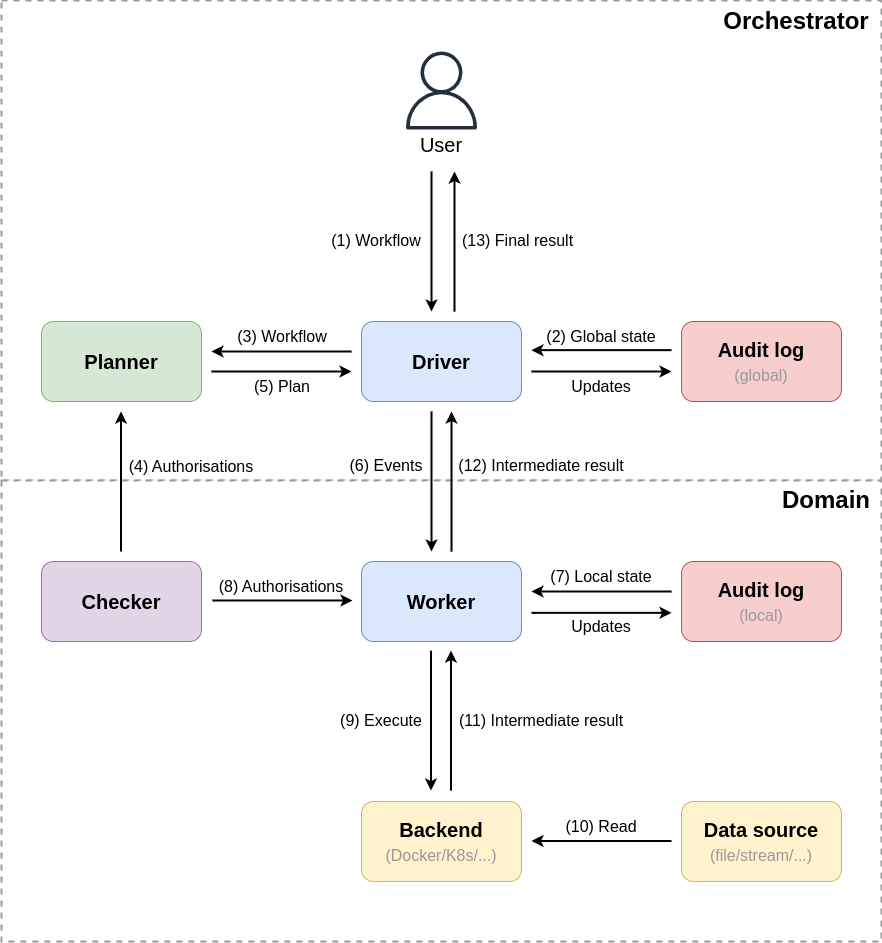

The diagram above was exported from draw.io. Its source (the exported page's mxGraphModel, read from the mxfile embedded in the PNG):
<mxGraphModel dx="1247" dy="1198" grid="1" gridSize="10" guides="1" tooltips="1" connect="1" arrows="1" fold="1" page="1" pageScale="1" pageWidth="827" pageHeight="1169" math="0" shadow="0">
  <root>
    <mxCell id="0" />
    <mxCell id="1" parent="0" />
    <mxCell id="1JVG36n5Yg1SxpWA1LbF-1" value="" style="rounded=0;whiteSpace=wrap;html=1;fillColor=default;dashed=1;strokeWidth=2;strokeColor=#999999;" vertex="1" parent="1">
      <mxGeometry x="960" y="119.1" width="880" height="480" as="geometry" />
    </mxCell>
    <mxCell id="1JVG36n5Yg1SxpWA1LbF-20" value="" style="rounded=0;whiteSpace=wrap;html=1;fillColor=default;dashed=1;strokeWidth=2;strokeColor=#999999;" vertex="1" parent="1">
      <mxGeometry x="960" y="599.1" width="880" height="460.9" as="geometry" />
    </mxCell>
    <mxCell id="1JVG36n5Yg1SxpWA1LbF-2" value="Driver" style="rounded=1;whiteSpace=wrap;html=1;fillColor=#dae8fc;strokeColor=#6c8ebf;fontSize=20;fontStyle=1" vertex="1" parent="1">
      <mxGeometry x="1320" y="440" width="160" height="80" as="geometry" />
    </mxCell>
    <mxCell id="1JVG36n5Yg1SxpWA1LbF-3" value="Planner" style="rounded=1;whiteSpace=wrap;html=1;fillColor=#d5e8d4;strokeColor=#82b366;fontSize=20;fontStyle=1" vertex="1" parent="1">
      <mxGeometry x="1000" y="440" width="160" height="80" as="geometry" />
    </mxCell>
    <mxCell id="1JVG36n5Yg1SxpWA1LbF-4" value="Audit log&lt;br&gt;&lt;span style=&quot;font-weight: normal;&quot;&gt;&lt;font color=&quot;#999999&quot; style=&quot;font-size: 16px;&quot;&gt;(global)&lt;/font&gt;&lt;/span&gt;" style="rounded=1;whiteSpace=wrap;html=1;fillColor=#f8cecc;strokeColor=#b85450;fontSize=20;fontStyle=1" vertex="1" parent="1">
      <mxGeometry x="1640" y="440" width="160" height="80" as="geometry" />
    </mxCell>
    <mxCell id="1JVG36n5Yg1SxpWA1LbF-5" value="" style="sketch=0;outlineConnect=0;fontColor=#232F3E;gradientColor=none;fillColor=#232F3D;strokeColor=none;dashed=0;verticalLabelPosition=bottom;verticalAlign=top;align=center;html=1;fontSize=12;fontStyle=0;aspect=fixed;pointerEvents=1;shape=mxgraph.aws4.user;" vertex="1" parent="1">
      <mxGeometry x="1361" y="170" width="78" height="78" as="geometry" />
    </mxCell>
    <mxCell id="1JVG36n5Yg1SxpWA1LbF-6" value="User" style="text;html=1;strokeColor=none;fillColor=none;align=center;verticalAlign=middle;whiteSpace=wrap;rounded=0;fontSize=20;" vertex="1" parent="1">
      <mxGeometry x="1370" y="248" width="60" height="30" as="geometry" />
    </mxCell>
    <mxCell id="1JVG36n5Yg1SxpWA1LbF-7" value="" style="endArrow=classic;html=1;rounded=0;strokeWidth=2;startArrow=none;startFill=0;" edge="1" parent="1">
      <mxGeometry width="50" height="50" relative="1" as="geometry">
        <mxPoint x="1390" y="290" as="sourcePoint" />
        <mxPoint x="1390" y="430" as="targetPoint" />
      </mxGeometry>
    </mxCell>
    <mxCell id="1JVG36n5Yg1SxpWA1LbF-8" value="" style="endArrow=none;html=1;rounded=0;strokeWidth=2;endFill=0;startArrow=classic;startFill=1;" edge="1" parent="1">
      <mxGeometry width="50" height="50" relative="1" as="geometry">
        <mxPoint x="1490" y="468.65" as="sourcePoint" />
        <mxPoint x="1630" y="468.65" as="targetPoint" />
        <Array as="points" />
      </mxGeometry>
    </mxCell>
    <mxCell id="1JVG36n5Yg1SxpWA1LbF-9" value="" style="endArrow=classic;html=1;rounded=0;strokeWidth=2;startArrow=none;startFill=0;" edge="1" parent="1">
      <mxGeometry width="50" height="50" relative="1" as="geometry">
        <mxPoint x="1310" y="470" as="sourcePoint" />
        <mxPoint x="1170" y="470" as="targetPoint" />
        <Array as="points" />
      </mxGeometry>
    </mxCell>
    <mxCell id="1JVG36n5Yg1SxpWA1LbF-10" value="" style="endArrow=none;html=1;rounded=0;strokeWidth=2;startArrow=classic;startFill=1;endFill=0;" edge="1" parent="1">
      <mxGeometry width="50" height="50" relative="1" as="geometry">
        <mxPoint x="1413" y="290" as="sourcePoint" />
        <mxPoint x="1413" y="430" as="targetPoint" />
      </mxGeometry>
    </mxCell>
    <mxCell id="1JVG36n5Yg1SxpWA1LbF-11" value="" style="endArrow=none;html=1;rounded=0;strokeWidth=2;startArrow=classic;startFill=1;endFill=0;" edge="1" parent="1">
      <mxGeometry width="50" height="50" relative="1" as="geometry">
        <mxPoint x="1310" y="490" as="sourcePoint" />
        <mxPoint x="1170" y="490" as="targetPoint" />
        <Array as="points" />
      </mxGeometry>
    </mxCell>
    <mxCell id="1JVG36n5Yg1SxpWA1LbF-21" value="Worker" style="rounded=1;whiteSpace=wrap;html=1;fillColor=#dae8fc;strokeColor=#6c8ebf;fontSize=20;fontStyle=1" vertex="1" parent="1">
      <mxGeometry x="1320" y="680" width="160" height="80" as="geometry" />
    </mxCell>
    <mxCell id="1JVG36n5Yg1SxpWA1LbF-22" value="Audit log&lt;br&gt;&lt;span style=&quot;font-weight: normal;&quot;&gt;&lt;font color=&quot;#999999&quot; style=&quot;font-size: 16px;&quot;&gt;(local)&lt;/font&gt;&lt;/span&gt;" style="rounded=1;whiteSpace=wrap;html=1;fillColor=#f8cecc;strokeColor=#b85450;fontSize=20;fontStyle=1" vertex="1" parent="1">
      <mxGeometry x="1640" y="680" width="160" height="80" as="geometry" />
    </mxCell>
    <mxCell id="1JVG36n5Yg1SxpWA1LbF-23" value="Backend&lt;br&gt;&lt;span style=&quot;font-weight: normal;&quot;&gt;&lt;font color=&quot;#999999&quot; style=&quot;font-size: 16px;&quot;&gt;(Docker/K8s/...)&lt;/font&gt;&lt;/span&gt;" style="rounded=1;whiteSpace=wrap;html=1;fillColor=#fff2cc;strokeColor=#d6b656;fontSize=20;fontStyle=1" vertex="1" parent="1">
      <mxGeometry x="1320" y="920" width="160" height="80" as="geometry" />
    </mxCell>
    <mxCell id="1JVG36n5Yg1SxpWA1LbF-24" value="Checker" style="rounded=1;whiteSpace=wrap;html=1;fillColor=#e1d5e7;strokeColor=#9673a6;fontSize=20;fontStyle=1" vertex="1" parent="1">
      <mxGeometry x="1000" y="680" width="160" height="80" as="geometry" />
    </mxCell>
    <mxCell id="1JVG36n5Yg1SxpWA1LbF-26" value="" style="endArrow=classic;html=1;rounded=0;strokeWidth=2;startArrow=none;startFill=0;" edge="1" parent="1">
      <mxGeometry width="50" height="50" relative="1" as="geometry">
        <mxPoint x="1390" y="530" as="sourcePoint" />
        <mxPoint x="1390" y="670" as="targetPoint" />
      </mxGeometry>
    </mxCell>
    <mxCell id="1JVG36n5Yg1SxpWA1LbF-27" value="" style="endArrow=none;html=1;rounded=0;strokeWidth=2;startArrow=classic;startFill=1;endFill=0;" edge="1" parent="1">
      <mxGeometry width="50" height="50" relative="1" as="geometry">
        <mxPoint x="1410" y="530" as="sourcePoint" />
        <mxPoint x="1410" y="670" as="targetPoint" />
      </mxGeometry>
    </mxCell>
    <mxCell id="1JVG36n5Yg1SxpWA1LbF-28" value="" style="endArrow=classic;html=1;rounded=0;strokeWidth=2;startArrow=none;startFill=0;" edge="1" parent="1">
      <mxGeometry width="50" height="50" relative="1" as="geometry">
        <mxPoint x="1389.5" y="769.1" as="sourcePoint" />
        <mxPoint x="1389.5" y="909.1" as="targetPoint" />
      </mxGeometry>
    </mxCell>
    <mxCell id="1JVG36n5Yg1SxpWA1LbF-29" value="" style="endArrow=none;html=1;rounded=0;strokeWidth=2;startArrow=classic;startFill=1;endFill=0;" edge="1" parent="1">
      <mxGeometry width="50" height="50" relative="1" as="geometry">
        <mxPoint x="1409.5" y="769.1" as="sourcePoint" />
        <mxPoint x="1409.5" y="909.1" as="targetPoint" />
      </mxGeometry>
    </mxCell>
    <mxCell id="1JVG36n5Yg1SxpWA1LbF-30" value="" style="endArrow=none;html=1;rounded=0;strokeWidth=2;startArrow=classic;startFill=1;endFill=0;" edge="1" parent="1">
      <mxGeometry width="50" height="50" relative="1" as="geometry">
        <mxPoint x="1311" y="719" as="sourcePoint" />
        <mxPoint x="1171" y="719" as="targetPoint" />
        <Array as="points" />
      </mxGeometry>
    </mxCell>
    <mxCell id="1JVG36n5Yg1SxpWA1LbF-31" value="" style="endArrow=none;html=1;rounded=0;strokeWidth=2;startArrow=classic;startFill=1;endFill=0;" edge="1" parent="1">
      <mxGeometry width="50" height="50" relative="1" as="geometry">
        <mxPoint x="1079.5" y="530" as="sourcePoint" />
        <mxPoint x="1079.5" y="670" as="targetPoint" />
      </mxGeometry>
    </mxCell>
    <mxCell id="1JVG36n5Yg1SxpWA1LbF-32" value="" style="endArrow=none;html=1;rounded=0;strokeWidth=2;startArrow=classic;startFill=1;endFill=0;" edge="1" parent="1">
      <mxGeometry width="50" height="50" relative="1" as="geometry">
        <mxPoint x="1630" y="490" as="sourcePoint" />
        <mxPoint x="1490" y="490" as="targetPoint" />
        <Array as="points" />
      </mxGeometry>
    </mxCell>
    <mxCell id="1JVG36n5Yg1SxpWA1LbF-33" value="" style="endArrow=none;html=1;rounded=0;strokeWidth=2;endFill=0;startArrow=classic;startFill=1;" edge="1" parent="1">
      <mxGeometry width="50" height="50" relative="1" as="geometry">
        <mxPoint x="1490" y="710" as="sourcePoint" />
        <mxPoint x="1630" y="710" as="targetPoint" />
        <Array as="points" />
      </mxGeometry>
    </mxCell>
    <mxCell id="1JVG36n5Yg1SxpWA1LbF-34" value="" style="endArrow=none;html=1;rounded=0;strokeWidth=2;startArrow=classic;startFill=1;endFill=0;" edge="1" parent="1">
      <mxGeometry width="50" height="50" relative="1" as="geometry">
        <mxPoint x="1630" y="731.35" as="sourcePoint" />
        <mxPoint x="1490" y="731.35" as="targetPoint" />
        <Array as="points" />
      </mxGeometry>
    </mxCell>
    <mxCell id="1JVG36n5Yg1SxpWA1LbF-37" value="Data source&lt;br&gt;&lt;span style=&quot;font-weight: normal;&quot;&gt;&lt;font color=&quot;#999999&quot; style=&quot;font-size: 16px;&quot;&gt;(file/stream/...)&lt;/font&gt;&lt;/span&gt;" style="rounded=1;whiteSpace=wrap;html=1;fillColor=#fff2cc;strokeColor=#d6b656;fontSize=20;fontStyle=1" vertex="1" parent="1">
      <mxGeometry x="1640" y="920" width="160" height="80" as="geometry" />
    </mxCell>
    <mxCell id="1JVG36n5Yg1SxpWA1LbF-38" value="" style="endArrow=none;html=1;rounded=0;strokeWidth=2;endFill=0;startArrow=classic;startFill=1;" edge="1" parent="1">
      <mxGeometry width="50" height="50" relative="1" as="geometry">
        <mxPoint x="1490" y="959.5" as="sourcePoint" />
        <mxPoint x="1630" y="959.5" as="targetPoint" />
        <Array as="points" />
      </mxGeometry>
    </mxCell>
    <mxCell id="1JVG36n5Yg1SxpWA1LbF-41" value="Orchestrator" style="text;html=1;strokeColor=none;fillColor=none;align=center;verticalAlign=middle;whiteSpace=wrap;rounded=0;fontSize=24;fontStyle=1" vertex="1" parent="1">
      <mxGeometry x="1670" y="119.1" width="170" height="40.9" as="geometry" />
    </mxCell>
    <mxCell id="1JVG36n5Yg1SxpWA1LbF-43" value="(1) Workflow" style="text;html=1;strokeColor=none;fillColor=none;align=center;verticalAlign=middle;whiteSpace=wrap;rounded=0;fontSize=16;" vertex="1" parent="1">
      <mxGeometry x="1280" y="344.1" width="110" height="30" as="geometry" />
    </mxCell>
    <mxCell id="1JVG36n5Yg1SxpWA1LbF-44" value="(3) Workflow" style="text;html=1;strokeColor=none;fillColor=none;align=center;verticalAlign=middle;whiteSpace=wrap;rounded=0;fontSize=16;" vertex="1" parent="1">
      <mxGeometry x="1176" y="440" width="130" height="30" as="geometry" />
    </mxCell>
    <mxCell id="1JVG36n5Yg1SxpWA1LbF-45" value="(5) Plan" style="text;html=1;strokeColor=none;fillColor=none;align=center;verticalAlign=middle;whiteSpace=wrap;rounded=0;fontSize=16;" vertex="1" parent="1">
      <mxGeometry x="1175.5" y="490" width="130" height="30" as="geometry" />
    </mxCell>
    <mxCell id="1JVG36n5Yg1SxpWA1LbF-46" value="(2) Global state" style="text;html=1;strokeColor=none;fillColor=none;align=center;verticalAlign=middle;whiteSpace=wrap;rounded=0;fontSize=16;" vertex="1" parent="1">
      <mxGeometry x="1490" y="440" width="140" height="30" as="geometry" />
    </mxCell>
    <mxCell id="1JVG36n5Yg1SxpWA1LbF-47" value="Updates" style="text;html=1;strokeColor=none;fillColor=none;align=center;verticalAlign=middle;whiteSpace=wrap;rounded=0;fontSize=16;" vertex="1" parent="1">
      <mxGeometry x="1490" y="490" width="140" height="30" as="geometry" />
    </mxCell>
    <mxCell id="1JVG36n5Yg1SxpWA1LbF-50" value="(4) Authorisations" style="text;html=1;strokeColor=none;fillColor=none;align=center;verticalAlign=middle;whiteSpace=wrap;rounded=0;fontSize=16;" vertex="1" parent="1">
      <mxGeometry x="1080" y="570" width="140" height="30" as="geometry" />
    </mxCell>
    <mxCell id="1JVG36n5Yg1SxpWA1LbF-51" value="(6) Events" style="text;html=1;strokeColor=none;fillColor=none;align=center;verticalAlign=middle;whiteSpace=wrap;rounded=0;fontSize=16;" vertex="1" parent="1">
      <mxGeometry x="1300" y="569.1" width="90" height="30" as="geometry" />
    </mxCell>
    <mxCell id="1JVG36n5Yg1SxpWA1LbF-52" value="(9) Execute" style="text;html=1;strokeColor=none;fillColor=none;align=center;verticalAlign=middle;whiteSpace=wrap;rounded=0;fontSize=16;" vertex="1" parent="1">
      <mxGeometry x="1290" y="824.1" width="100" height="30" as="geometry" />
    </mxCell>
    <mxCell id="1JVG36n5Yg1SxpWA1LbF-53" value="(7) Local state" style="text;html=1;strokeColor=none;fillColor=none;align=center;verticalAlign=middle;whiteSpace=wrap;rounded=0;fontSize=16;" vertex="1" parent="1">
      <mxGeometry x="1490" y="680" width="140" height="30" as="geometry" />
    </mxCell>
    <mxCell id="1JVG36n5Yg1SxpWA1LbF-55" value="Updates" style="text;html=1;strokeColor=none;fillColor=none;align=center;verticalAlign=middle;whiteSpace=wrap;rounded=0;fontSize=16;" vertex="1" parent="1">
      <mxGeometry x="1490" y="730" width="140" height="30" as="geometry" />
    </mxCell>
    <mxCell id="1JVG36n5Yg1SxpWA1LbF-58" value="(8) Authorisations" style="text;html=1;strokeColor=none;fillColor=none;align=center;verticalAlign=middle;whiteSpace=wrap;rounded=0;fontSize=16;" vertex="1" parent="1">
      <mxGeometry x="1170" y="690" width="140" height="30" as="geometry" />
    </mxCell>
    <mxCell id="1JVG36n5Yg1SxpWA1LbF-59" value="(10) Read" style="text;html=1;strokeColor=none;fillColor=none;align=center;verticalAlign=middle;whiteSpace=wrap;rounded=0;fontSize=16;" vertex="1" parent="1">
      <mxGeometry x="1510" y="930" width="100" height="30" as="geometry" />
    </mxCell>
    <mxCell id="1JVG36n5Yg1SxpWA1LbF-60" value="(11) Intermediate result" style="text;html=1;strokeColor=none;fillColor=none;align=center;verticalAlign=middle;whiteSpace=wrap;rounded=0;fontSize=16;" vertex="1" parent="1">
      <mxGeometry x="1410" y="824.1" width="180" height="30" as="geometry" />
    </mxCell>
    <mxCell id="1JVG36n5Yg1SxpWA1LbF-61" value="(12) Intermediate result" style="text;html=1;strokeColor=none;fillColor=none;align=center;verticalAlign=middle;whiteSpace=wrap;rounded=0;fontSize=16;" vertex="1" parent="1">
      <mxGeometry x="1410" y="569" width="180" height="30" as="geometry" />
    </mxCell>
    <mxCell id="1JVG36n5Yg1SxpWA1LbF-62" value="(13) Final result" style="text;html=1;strokeColor=none;fillColor=none;align=center;verticalAlign=middle;whiteSpace=wrap;rounded=0;fontSize=16;" vertex="1" parent="1">
      <mxGeometry x="1413" y="344.1" width="127" height="30" as="geometry" />
    </mxCell>
    <mxCell id="1JVG36n5Yg1SxpWA1LbF-63" value="Domain" style="text;html=1;strokeColor=none;fillColor=none;align=center;verticalAlign=middle;whiteSpace=wrap;rounded=0;fontSize=24;fontStyle=1" vertex="1" parent="1">
      <mxGeometry x="1730" y="599" width="110" height="40.9" as="geometry" />
    </mxCell>
  </root>
</mxGraphModel>